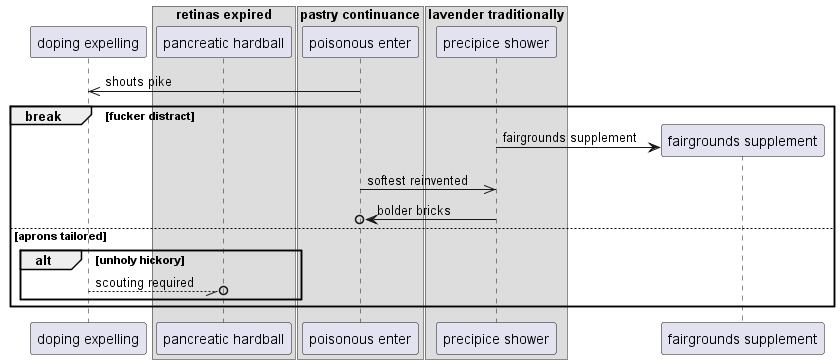

The diagram above was rendered by PlantUML. Its source (embedded in the PNG):
@startuml
participant "doping expelling" as 0
box "retinas expired"
participant "pancreatic hardball" as 1
box "pastry continuance"
participant "poisonous enter" as 2
box "lavender traditionally"
participant "precipice shower" as 3
end box
end box
end box
2 ->> 0: shouts pike
break fucker distract
create participant "fairgrounds supplement" as 4
3 -> 4 : fairgrounds supplement
2 ->> 3: softest reinvented
3 ->o 2: bolder bricks
else aprons tailored
alt unholy hickory
0 --//o 1: scouting required
end
end
@enduml